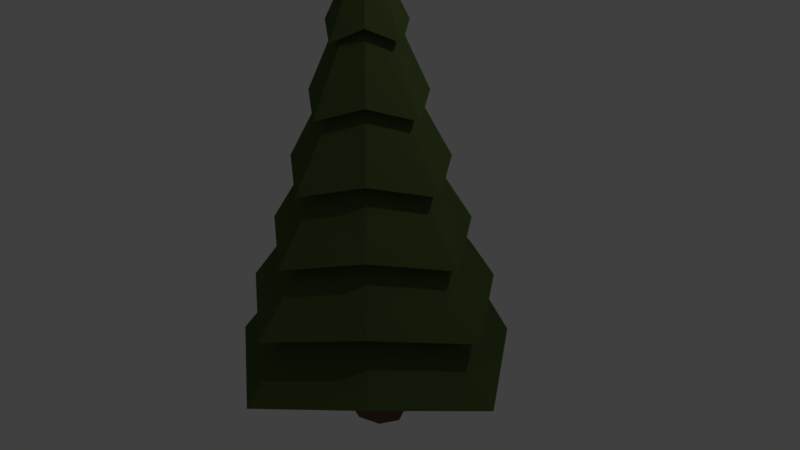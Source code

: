 # Source: tree_4.blend  (saved by Blender 2.77.0; exported with 4.5.12 LTS)
import bpy
from mathutils import Matrix  # noqa: F401  (used for matrix-valued properties, if any)

bpy.ops.wm.read_factory_settings(use_empty=True)
scene = bpy.context.scene
scene.name = 'Scene'

# ---- collections
col_collection_1 = bpy.data.collections.new('Collection 1'); scene.collection.children.link(col_collection_1)

# ---- materials (node trees are filled in below, after node groups)
mat_pineleaves = bpy.data.materials.new('pineleaves')
mat_pineleaves.alpha_threshold = 0.0
mat_pineleaves.diffuse_color = (0.083, 0.163, 0.029, 1.0)
mat_pineleaves.specular_color = (0.009721, 0.009721, 0.009721)
mat_pineleaves.roughness = 0.5
mat_pinebark = bpy.data.materials.new('pinebark')
mat_pinebark.alpha_threshold = 0.0
mat_pinebark.diffuse_color = (0.126, 0.076, 0.055, 1.0)
mat_pinebark.specular_color = (0.009721, 0.009721, 0.009721)
mat_pinebark.roughness = 0.5

# ---- material node trees
mat_pineleaves.use_nodes = True; mat_pineleaves.node_tree.nodes.clear()
_N = mat_pineleaves.node_tree.nodes; _L = mat_pineleaves.node_tree.links
n0 = _N.new('ShaderNodeOutputMaterial'); n0.name = 'Material Output'; n0.location = (300, 300)
n1 = _N.new('ShaderNodeBsdfDiffuse'); n1.name = 'Diffuse BSDF'; n1.location = (10, 300)
n1.inputs[0].default_value = (0.078, 0.115, 0.035, 1.0)
_L.new(n1.outputs[0], n0.inputs[0])
n0.is_active_output = True
mat_pinebark.use_nodes = True; mat_pinebark.node_tree.nodes.clear()
_N = mat_pinebark.node_tree.nodes; _L = mat_pinebark.node_tree.links
n0 = _N.new('ShaderNodeOutputMaterial'); n0.name = 'Material Output'; n0.location = (300, 300)
n1 = _N.new('ShaderNodeBsdfDiffuse'); n1.name = 'Diffuse BSDF'; n1.location = (10, 300)
n1.inputs[0].default_value = (0.163, 0.086, 0.059, 1.0)
_L.new(n1.outputs[0], n0.inputs[0])
n0.is_active_output = True

# ---- world
world_world = bpy.data.worlds.new('World'); scene.world = world_world
world_world.color = (0.05088, 0.05088, 0.05088)
world_world.use_sun_shadow = False
world_world.sun_shadow_jitter_overblur = 0.0
world_world.cycles.sampling_method = 'MANUAL'

# ---- cameras
cam_camera = bpy.data.cameras.new('Camera')
cam_camera.clip_end = 100.0
cam_camera.lens = 35.0
cam_camera.sensor_width = 32.0
cam_camera.sensor_height = 18.0
cam_camera.ortho_scale = 7.314
cam_camera.dof.focus_distance = 0.0

# ---- lights
light_lamp = bpy.data.lights.new('Lamp', 'POINT')
light_lamp.transmission_factor = 0.0
light_lamp.cutoff_distance = 30.0
light_lamp.energy = 100.0
light_lamp.shadow_buffer_clip_start = 1.001
light_lamp.shadow_soft_size = 0.1
light_lamp.shadow_maximum_resolution = 0.006
light_lamp.use_absolute_resolution = True

# ---- meshes
me_cylinder = bpy.data.meshes.new('Cylinder')
me_cylinder.from_pydata([(0.03647, 1.259, -1.389), (-0.002271, 6.413, -0.00204), (0.8425, 1.43, -0.8459), (-0.001648, 6.413, -0.001781), (1.453, 1.259, 0.02799), (-0.00139, 6.413, -0.001158), (0.8425, 1.43, 0.8436), (-0.001648, 6.413, -0.0005345), (0.03647, 1.259, 1.445), (-0.002271, 6.413, -0.0002762), (-0.847, 1.43, 0.8436), (-0.002895, 6.413, -0.0005345), (-1.38, 1.259, 0.02799), (-0.003153, 6.413, -0.001158), (-0.847, 1.43, -0.8459), (-0.002895, 6.413, -0.001781), (0.03647, 2.089, -1.173), (0.03647, 2.919, -0.9569), (0.03647, 3.75, -0.7409), (0.03647, 4.58, -0.5249), (0.03647, 5.411, -0.3089), (0.1985, 5.583, -0.202), (0.3273, 4.752, -0.3308), (0.4561, 3.922, -0.4595), (0.5849, 3.091, -0.5883), (0.7137, 2.261, -0.7171), (0.3733, 5.411, 0.02799), (0.5893, 4.58, 0.02799), (0.8053, 3.75, 0.02799), (1.021, 2.919, 0.02799), (1.237, 2.089, 0.02799), (0.1985, 5.583, 0.1997), (0.3273, 4.752, 0.3284), (0.4561, 3.922, 0.4572), (0.5849, 3.091, 0.586), (0.7137, 2.261, 0.7148), (0.03647, 5.411, 0.3648), (0.03647, 4.58, 0.5809), (0.03647, 3.75, 0.7969), (0.03647, 2.919, 1.013), (0.03647, 2.089, 1.229), (-0.2031, 5.583, 0.1997), (-0.3319, 4.752, 0.3284), (-0.4607, 3.922, 0.4572), (-0.5894, 3.091, 0.586), (-0.7182, 2.261, 0.7148), (-0.3004, 5.411, 0.02799), (-0.5164, 4.58, 0.02799), (-0.7324, 3.75, 0.02799), (-0.9484, 2.919, 0.02799), (-1.164, 2.089, 0.02799), (-0.2031, 5.583, -0.202), (-0.3319, 4.752, -0.3308), (-0.4607, 3.922, -0.4595), (-0.5894, 3.091, -0.5883), (-0.7182, 2.261, -0.7171), (0.03647, 5.288, -0.5442), (0.3388, 5.46, -0.3423), (0.6087, 5.288, 0.02799), (0.3388, 5.46, 0.34), (0.03647, 5.288, 0.6002), (-0.3434, 5.46, 0.34), (-0.5357, 5.288, 0.02799), (-0.3434, 5.46, -0.3423), (0.03647, 4.457, -0.8225), (0.5048, 4.629, -0.5082), (0.887, 4.457, 0.02799), (0.5048, 4.629, 0.5059), (0.03647, 4.457, 0.8785), (-0.5093, 4.629, 0.5059), (-0.814, 4.457, 0.02799), (-0.5093, 4.629, -0.5082), (0.03647, 3.627, -1.139), (0.6935, 3.799, -0.697), (1.204, 3.627, 0.02799), (0.6935, 3.799, 0.6947), (0.03647, 3.627, 1.195), (-0.6981, 3.799, 0.6947), (-1.131, 3.627, 0.02799), (-0.6981, 3.799, -0.697), (0.03647, 2.796, -1.447), (0.8773, 2.968, -0.8808), (1.512, 2.796, 0.02799), (0.8773, 2.968, 0.8784), (0.03647, 2.796, 1.503), (-0.8819, 2.968, 0.8784), (-1.439, 2.796, 0.02799), (-0.8819, 2.968, -0.8808), (0.03647, 1.966, -1.812), (1.095, 2.138, -1.098), (1.877, 1.966, 0.02799), (1.095, 2.138, 1.096), (0.03647, 1.966, 1.868), (-1.099, 2.138, 1.096), (-1.804, 1.966, 0.02799), (-1.099, 2.138, -1.098), (1.244, 1.307, -1.247), (2.127, 1.135, 0.02799), (1.244, 1.307, 1.245), (0.03647, 1.135, 2.118), (-1.249, 1.307, 1.245), (-2.054, 1.135, 0.02799), (-1.249, 1.307, -1.247), (0.03647, 1.135, -2.063), (-0.002271, -2.766e-05, -0.3519), (-0.002271, 1.61, -0.3519), (0.3058, -2.766e-05, -0.2492), (0.3058, 1.61, -0.2492), (0.4334, -2.766e-05, -0.001158), (0.4334, 1.61, -0.001158), (0.3058, -2.766e-05, 0.2468), (0.3058, 1.61, 0.2468), (-0.002271, -2.766e-05, 0.3496), (-0.002271, 1.61, 0.3496), (-0.3103, -2.766e-05, 0.2468), (-0.3103, 1.61, 0.2468), (-0.4379, -2.766e-05, -0.001158), (-0.4379, 1.61, -0.001158), (-0.3103, -2.766e-05, -0.2492), (-0.3103, 1.61, -0.2492), (-0.002271, 0.8051, -0.2728), (0.2363, 0.8051, -0.1933), (0.3352, 0.8051, -0.001158), (0.2363, 0.8051, 0.1909), (-0.002271, 0.8051, 0.2705), (-0.2409, 0.8051, 0.1909), (-0.3397, 0.8051, -0.001158), (-0.2409, 0.8051, -0.1933)], [], [(56, 1, 3, 57), (57, 3, 5, 58), (58, 5, 7, 59), (59, 7, 9, 60), (60, 9, 11, 61), (61, 11, 13, 62), (3, 1, 15, 13, 11, 9, 7, 5), (62, 13, 15, 63), (63, 15, 1, 56), (0, 2, 4, 6, 8, 10, 12, 14), (102, 55, 16, 103), (95, 54, 17, 88), (87, 53, 18, 80), (79, 52, 19, 72), (71, 51, 20, 64), (101, 50, 55, 102), (94, 49, 54, 95), (86, 48, 53, 87), (78, 47, 52, 79), (70, 46, 51, 71), (100, 45, 50, 101), (93, 44, 49, 94), (85, 43, 48, 86), (77, 42, 47, 78), (69, 41, 46, 70), (99, 40, 45, 100), (92, 39, 44, 93), (84, 38, 43, 85), (76, 37, 42, 77), (68, 36, 41, 69), (98, 35, 40, 99), (91, 34, 39, 92), (83, 33, 38, 84), (75, 32, 37, 76), (67, 31, 36, 68), (97, 30, 35, 98), (90, 29, 34, 91), (82, 28, 33, 83), (74, 27, 32, 75), (66, 26, 31, 67), (96, 25, 30, 97), (89, 24, 29, 90), (81, 23, 28, 82), (73, 22, 27, 74), (65, 21, 26, 66), (103, 16, 25, 96), (88, 17, 24, 89), (80, 18, 23, 81), (72, 19, 22, 73), (64, 20, 21, 65), (51, 63, 56, 20), (46, 62, 63, 51), (41, 61, 62, 46), (36, 60, 61, 41), (31, 59, 60, 36), (26, 58, 59, 31), (21, 57, 58, 26), (20, 56, 57, 21), (19, 64, 65, 22), (22, 65, 66, 27), (27, 66, 67, 32), (32, 67, 68, 37), (37, 68, 69, 42), (42, 69, 70, 47), (47, 70, 71, 52), (52, 71, 64, 19), (18, 72, 73, 23), (23, 73, 74, 28), (28, 74, 75, 33), (33, 75, 76, 38), (38, 76, 77, 43), (43, 77, 78, 48), (48, 78, 79, 53), (53, 79, 72, 18), (17, 80, 81, 24), (24, 81, 82, 29), (29, 82, 83, 34), (34, 83, 84, 39), (39, 84, 85, 44), (44, 85, 86, 49), (49, 86, 87, 54), (54, 87, 80, 17), (16, 88, 89, 25), (25, 89, 90, 30), (30, 90, 91, 35), (35, 91, 92, 40), (40, 92, 93, 45), (45, 93, 94, 50), (50, 94, 95, 55), (55, 95, 88, 16), (0, 103, 96, 2), (2, 96, 97, 4), (4, 97, 98, 6), (6, 98, 99, 8), (8, 99, 100, 10), (10, 100, 101, 12), (12, 101, 102, 14), (14, 102, 103, 0), (120, 105, 107, 121), (121, 107, 109, 122), (122, 109, 111, 123), (123, 111, 113, 124), (124, 113, 115, 125), (125, 115, 117, 126), (107, 105, 119, 117, 115, 113, 111, 109), (126, 117, 119, 127), (127, 119, 105, 120), (104, 106, 108, 110, 112, 114, 116, 118), (118, 127, 120, 104), (116, 126, 127, 118), (114, 125, 126, 116), (112, 124, 125, 114), (110, 123, 124, 112), (108, 122, 123, 110), (106, 121, 122, 108), (104, 120, 121, 106)])
me_cylinder.polygons.foreach_set('material_index', [0, 0, 0, 0, 0, 0, 0, 0, 0, 0, 0, 0, 0, 0, 0, 0, 0, 0, 0, 0, 0, 0, 0, 0, 0, 0, 0, 0, 0, 0, 0, 0, 0, 0, 0, 0, 0, 0, 0, 0, 0, 0, 0, 0, 0, 0, 0, 0, 0, 0, 0, 0, 0, 0, 0, 0, 0, 0, 0, 0, 0, 0, 0, 0, 0, 0, 0, 0, 0, 0, 0, 0, 0, 0, 0, 0, 0, 0, 0, 0, 0, 0, 0, 0, 0, 0, 0, 0, 0, 0, 0, 0, 0, 0, 0, 0, 0, 0, 1, 1, 1, 1, 1, 1, 1, 1, 1, 1, 1, 1, 1, 1, 1, 1, 1, 1])
me_cylinder.materials.append(mat_pineleaves)
me_cylinder.materials.append(mat_pinebark)
me_cylinder.use_remesh_preserve_volume = False
me_cylinder.use_remesh_preserve_attributes = False
me_cylinder.use_mirror_vertex_groups = False
me_cylinder.update()

# ---- objects
ob_cylinder = bpy.data.objects.new('Cylinder', me_cylinder)
ob_lamp = bpy.data.objects.new('Lamp', light_lamp)
ob_camera = bpy.data.objects.new('Camera', cam_camera)

# ---- transforms, parenting, visibility, modifiers, constraints
ob_cylinder.location = (0.002271, -0.001158, -2.43)
ob_cylinder.rotation_euler = (1.571, 0.0, 0.0)
ob_cylinder.lineart.crease_threshold = 0.0
ob_lamp.location = (4.076, 1.005, 5.904)
ob_lamp.rotation_euler = (0.6503, 0.05522, 1.866)
ob_lamp.lock_rotations_4d = False
ob_lamp.empty_display_type = 'ARROWS'
ob_lamp.color = (0.0, 0.0, 0.0, 0.0)
ob_lamp.lineart.crease_threshold = 0.0
ob_camera.location = (7.481, -6.508, 5.344)
ob_camera.rotation_euler = (1.109, 0.01082, 0.8149)
ob_camera.lock_rotations_4d = False
ob_camera.empty_display_type = 'ARROWS'
ob_camera.color = (0.0, 0.0, 0.0, 0.0)
ob_camera.display_type = 'WIRE'
ob_camera.lineart.crease_threshold = 0.0

# ---- collection membership
col_collection_1.objects.link(ob_cylinder)
col_collection_1.objects.link(ob_lamp)
col_collection_1.objects.link(ob_camera)

# ---- scene / render settings (as saved in the file)
scene.camera = ob_camera
scene.frame_start = 1; scene.frame_end = 250; scene.frame_set(1)
scene.render.engine = 'CYCLES'
scene.render.resolution_percentage = 50
scene.render.dither_intensity = 0.0
scene.cycles.use_denoising = False
scene.cycles.samples = 128
scene.cycles.sampling_pattern = 'TABULATED_SOBOL'
scene.cycles.light_sampling_threshold = 0.0
scene.cycles.use_adaptive_sampling = False
scene.cycles.use_light_tree = False
scene.cycles.blur_glossy = 0.0
scene.cycles.sample_clamp_indirect = 0.0
scene.view_settings.view_transform = 'Standard'
bpy.context.view_layer.update()
